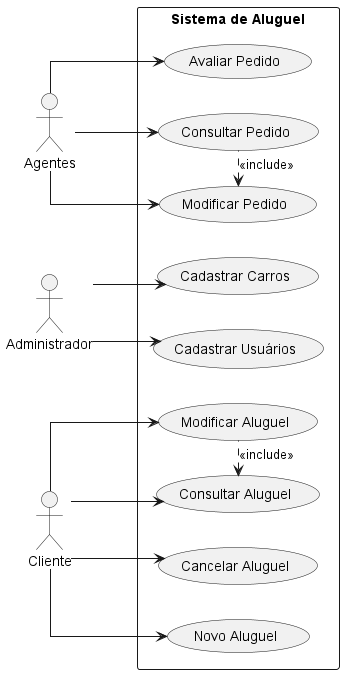

The diagram above was rendered by PlantUML. Its source (embedded in the PNG):
@startuml
left to right direction
skinparam linetype ortho

actor "Administrador" as admin
actor "Cliente" as cliente
actor "Agentes" as agentes


rectangle "Sistema de Aluguel" {
    usecase "Cadastrar Usuários" as uc0
    usecase "Cadastrar Carros" as uc1
    usecase "Novo Aluguel" as uc2
    usecase "Consultar Aluguel" as uc3
    usecase "Modificar Aluguel" as uc4
    usecase "Cancelar Aluguel" as uc5

    usecase "Consultar Pedido" as uc6
    usecase "Modificar Pedido" as uc7
    usecase "Avaliar Pedido" as uc8

}

admin --> uc0
admin --> uc1

cliente --> uc2
cliente --> uc3
cliente --> uc4
cliente --> uc5
uc4 .left.> uc3 :<<include>>

agentes --> uc6
agentes --> uc7
agentes -> uc8
uc6 .left.> uc7 :<<include>>

@enduml